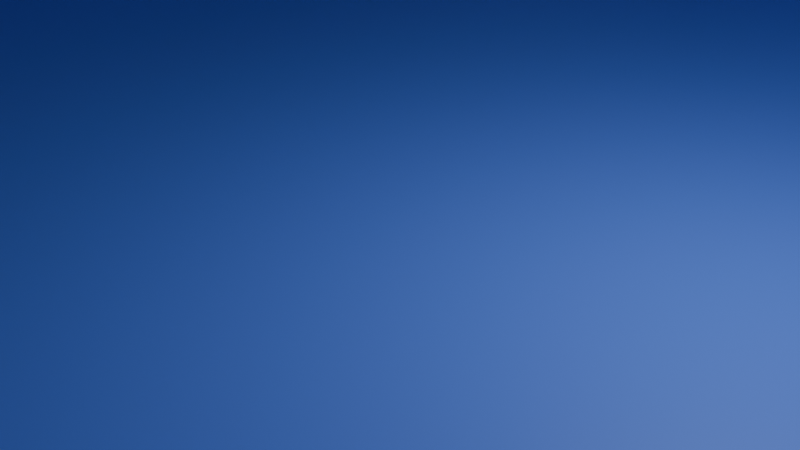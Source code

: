 # Source: Room_of_Base.blend  (saved by Blender 5.1.30; exported with 4.5.12 LTS)
import bpy
from mathutils import Matrix  # noqa: F401  (used for matrix-valued properties, if any)

bpy.ops.wm.read_factory_settings(use_empty=True)
scene = bpy.context.scene
scene.name = 'Scene'

# ---- collections
col_collection = bpy.data.collections.new('Collection'); scene.collection.children.link(col_collection)

# ---- materials (node trees are filled in below, after node groups)
mat_cobble = bpy.data.materials.new('cobble')
mat_door = bpy.data.materials.new('door')

# ---- material node trees
mat_cobble.use_nodes = True; mat_cobble.node_tree.nodes.clear()
_N = mat_cobble.node_tree.nodes; _L = mat_cobble.node_tree.links
n0 = _N.new('ShaderNodeBsdfPrincipled'); n0.name = 'Principled BSDF'; n0.location = (-200, 100)
n0.inputs[0].default_value = (0.1032, 0.2214, 0.8, 1.0)
n1 = _N.new('ShaderNodeOutputMaterial'); n1.name = 'Material Output'; n1.location = (200, 100)
_L.new(n0.outputs[0], n1.inputs[0])
n1.is_active_output = True
mat_door.use_nodes = True; mat_door.node_tree.nodes.clear()
_N = mat_door.node_tree.nodes; _L = mat_door.node_tree.links
n0 = _N.new('ShaderNodeBsdfPrincipled'); n0.name = 'Principled BSDF'; n0.location = (-200, 100)
n0.inputs[0].default_value = (0.8, 0.08425, 0.5888, 1.0)
n1 = _N.new('ShaderNodeOutputMaterial'); n1.name = 'Material Output'; n1.location = (200, 100)
_L.new(n0.outputs[0], n1.inputs[0])
n1.is_active_output = True

# ---- world
world_world = bpy.data.worlds.new('World'); scene.world = world_world
world_world.use_nodes = True; world_world.node_tree.nodes.clear()
_N = world_world.node_tree.nodes; _L = world_world.node_tree.links
n0 = _N.new('ShaderNodeOutputWorld'); n0.name = 'World Output'; n0.location = (200, 100)
n1 = _N.new('ShaderNodeBackground'); n1.name = 'Background'; n1.location = (-200, 100)
n1.inputs[0].default_value = (0.05088, 0.05088, 0.05088, 1.0)
_L.new(n1.outputs[0], n0.inputs[0])
n0.is_active_output = True
world_world.color = (0.05088, 0.05088, 0.05088)
world_world.sun_shadow_jitter_overblur = 0.0

# ---- cameras
cam_camera = bpy.data.cameras.new('Camera')
cam_camera.clip_end = 100.0
cam_camera.ortho_scale = 7.314

# ---- lights
light_light = bpy.data.lights.new('Light', 'POINT')
light_light.energy = 1000.0
light_light.shadow_soft_size = 0.1

# ---- meshes
me_circle = bpy.data.meshes.new('Circle')
me_circle.from_pydata([(0.0, 1.0, 0.0), (-0.1951, 0.9808, 0.0), (-0.3827, 0.9239, 0.0), (-0.5556, 0.8315, 0.0), (-0.7071, 0.7071, 0.0), (-0.8315, 0.5556, 0.0), (-0.9239, 0.3827, 0.0), (-0.9808, 0.1951, 0.0), (-1.0, 0.0, 0.0), (-0.9808, -0.1951, 0.0), (-0.9239, -0.3827, 0.0), (-0.8315, -0.5556, 0.0), (-0.7071, -0.7071, 0.0), (-0.5556, -0.8315, 0.0), (-0.3827, -0.9239, 0.0), (-0.1951, -0.9808, 0.0), (0.0, -1.0, 0.0), (0.1951, -0.9808, 0.0), (0.3827, -0.9239, 0.0), (0.5556, -0.8315, 0.0), (0.7071, -0.7071, 0.0), (0.8315, -0.5556, 0.0), (0.9239, -0.3827, 0.0), (0.9808, -0.1951, 0.0), (1.0, 0.0, 0.0), (0.9808, 0.1951, 0.0), (0.9239, 0.3827, 0.0), (0.8315, 0.5556, 0.0), (0.7071, 0.7071, 0.0), (0.5556, 0.8315, 0.0), (0.3827, 0.9239, 0.0), (0.1951, 0.9808, 0.0)], [(1, 0), (2, 1), (3, 2), (4, 3), (5, 4), (6, 5), (7, 6), (8, 7), (9, 8), (10, 9), (11, 10), (12, 11), (13, 12), (14, 13), (15, 14), (16, 15), (17, 16), (18, 17), (19, 18), (20, 19), (21, 20), (22, 21), (23, 22), (24, 23), (25, 24), (26, 25), (27, 26), (28, 27), (29, 28), (30, 29), (31, 30), (0, 31)], [])
_uv = me_circle.uv_layers.new(name='UVMap')
_uv.uv.foreach_set('vector', [])
me_circle.update()
me_cylinder = bpy.data.meshes.new('Cylinder')
me_cylinder.from_pydata([(0.0, 1.0, -1.0), (0.0, 1.0, 1.0), (0.7071, 0.7071, -1.0), (0.7071, 0.7071, 1.0), (1.0, 0.0, -1.0), (1.0, 0.0, 1.0), (0.7071, -0.7071, -1.0), (0.7071, -0.7071, 1.0), (0.0, -1.0, -1.0), (0.0, -1.0, 1.0), (-0.7071, -0.7071, -1.0), (-0.7071, -0.7071, 1.0), (-1.0, 0.0, -1.0), (-1.0, 0.0, 1.0), (-0.7071, 0.7071, -1.0), (-0.7071, 0.7071, 1.0), (0.9414, -0.1414, -1.0), (0.8828, -0.2828, -1.0), (0.8243, -0.4243, -1.0), (0.7657, -0.5657, -1.0), (0.7657, -0.5657, 1.0), (0.8243, -0.4243, 1.0), (0.8828, -0.2828, 1.0), (0.9414, -0.1414, 1.0), (-0.9414, 0.1414, -1.0), (-0.8828, 0.2828, -1.0), (-0.8243, 0.4243, -1.0), (-0.7657, 0.5657, -1.0), (-0.7657, 0.5657, 1.0), (-0.8243, 0.4243, 1.0), (-0.8828, 0.2828, 1.0), (-0.9414, 0.1414, 1.0), (0.1179, 0.9512, -1.0), (0.2357, 0.9024, -1.0), (0.3536, 0.8536, -1.0), (0.4714, 0.8047, -1.0), (0.5893, 0.7559, -1.0), (0.5893, 0.7559, 1.0), (0.4714, 0.8047, 1.0), (0.3536, 0.8536, 1.0), (0.2357, 0.9024, 1.0), (0.1179, 0.9512, 1.0), (-0.1179, -0.9512, -1.0), (-0.2357, -0.9024, -1.0), (-0.3536, -0.8536, -1.0), (-0.4714, -0.8047, -1.0), (-0.5893, -0.7559, -1.0), (-0.5893, -0.7559, 1.0), (-0.4714, -0.8047, 1.0), (-0.3536, -0.8536, 1.0), (-0.2357, -0.9024, 1.0), (-0.1179, -0.9512, 1.0), (0.4226, -0.5893, 1.0), (0.1381, -0.4714, 1.0), (-0.1464, -0.3536, 1.0), (-0.431, -0.2357, 1.0), (-0.7155, -0.1179, 1.0), (0.7155, 0.1179, 1.0), (0.431, 0.2357, 1.0), (0.1464, 0.3536, 1.0), (-0.1381, 0.4714, 1.0), (-0.4226, 0.5893, 1.0), (-0.6569, 0.02357, 1.0), (-0.3724, -0.09428, 1.0), (-0.08787, -0.2121, 1.0), (0.1966, -0.33, 1.0), (0.4812, -0.4478, 1.0), (-0.5983, 0.165, 1.0), (-0.3138, 0.04714, 1.0), (-0.02929, -0.07071, 1.0), (0.2552, -0.1886, 1.0), (0.5397, -0.3064, 1.0), (-0.5397, 0.3064, 1.0), (-0.2552, 0.1886, 1.0), (0.02929, 0.07071, 1.0), (0.3138, -0.04714, 1.0), (0.5983, -0.165, 1.0), (-0.4812, 0.4478, 1.0), (-0.1966, 0.33, 1.0), (0.08787, 0.2121, 1.0), (0.3724, 0.09428, 1.0), (0.6569, -0.02357, 1.0), (0.5303, -0.7803, -1.0), (0.3536, -0.8536, -1.0), (0.1768, -0.9268, -1.0), (0.1768, -0.9268, 1.0), (0.3536, -0.8536, 1.0), (0.5303, -0.7803, 1.0), (-0.7803, -0.5303, -1.0), (-0.8536, -0.3536, -1.0), (-0.9268, -0.1768, -1.0), (-0.9268, -0.1768, 1.0), (-0.8536, -0.3536, 1.0), (-0.7803, -0.5303, 1.0), (0.01726, -0.8607, 1.0), (0.1524, -0.7702, 1.0), (0.2875, -0.6797, 1.0), (-0.1423, -0.7946, 1.0), (-0.04882, -0.6869, 1.0), (0.04463, -0.5791, 1.0), (-0.3018, -0.7286, 1.0), (-0.25, -0.6036, 1.0), (-0.1982, -0.4786, 1.0), (-0.4613, -0.6625, 1.0), (-0.4512, -0.5202, 1.0), (-0.4411, -0.378, 1.0), (-0.6208, -0.5964, 1.0), (-0.6524, -0.4369, 1.0), (-0.6839, -0.2774, 1.0), (0.7803, 0.5303, -1.0), (0.8536, 0.3536, -1.0), (0.9268, 0.1768, -1.0), (0.9268, 0.1768, 1.0), (0.8536, 0.3536, 1.0), (0.7803, 0.5303, 1.0), (-0.5303, 0.7803, -1.0), (-0.3536, 0.8536, -1.0), (-0.1768, 0.9268, -1.0), (-0.1768, 0.9268, 1.0), (-0.3536, 0.8536, 1.0), (-0.5303, 0.7803, 1.0), (-0.01726, 0.8607, 1.0), (-0.1524, 0.7702, 1.0), (-0.2875, 0.6797, 1.0), (0.1423, 0.7946, 1.0), (0.04882, 0.6869, 1.0), (-0.04463, 0.5791, 1.0), (0.3018, 0.7286, 1.0), (0.25, 0.6036, 1.0), (0.1982, 0.4786, 1.0), (0.4613, 0.6625, 1.0), (0.4512, 0.5202, 1.0), (0.4411, 0.378, 1.0), (0.6208, 0.5964, 1.0), (0.6524, 0.4369, 1.0), (0.6839, 0.2774, 1.0), (0.0, 1.0, 0.0), (0.7071, 0.7071, 0.0), (1.0, 0.0, 0.0), (0.7071, -0.7071, 0.0), (0.0, -1.0, 0.0), (-0.7071, -0.7071, 0.0), (-1.0, 0.0, 0.0), (-0.7071, 0.7071, 0.0), (-0.9414, 0.1414, 0.0), (-0.8828, 0.2828, 0.0), (-0.8243, 0.4243, 0.0), (-0.7657, 0.5657, 0.0), (0.9414, -0.1414, 0.0), (0.8828, -0.2828, 0.0), (0.8243, -0.4243, 0.0), (0.7657, -0.5657, 0.0), (-0.1179, -0.9512, 0.0), (-0.2357, -0.9024, 0.0), (-0.3536, -0.8536, 0.0), (-0.4714, -0.8047, 0.0), (-0.5893, -0.7559, 0.0), (0.1179, 0.9512, 0.0), (0.2357, 0.9024, 0.0), (0.3536, 0.8536, 0.0), (0.4714, 0.8047, 0.0), (0.5893, 0.7559, 0.0), (-0.7803, -0.5303, 0.0), (-0.8536, -0.3536, 0.0), (-0.9268, -0.1768, 0.0), (0.5303, -0.7803, 0.0), (0.3536, -0.8536, 0.0), (0.1768, -0.9268, 0.0), (-0.5303, 0.7803, 0.0), (-0.3536, 0.8536, 0.0), (-0.1768, 0.9268, 0.0), (0.7803, 0.5303, 0.0), (0.8536, 0.3536, 0.0), (0.9268, 0.1768, 0.0), (0.0, 1.0, 0.5), (-0.9414, 0.1414, 0.5), (-0.8828, 0.2828, 0.5), (-0.8243, 0.4243, 0.5), (-0.7657, 0.5657, 0.5), (0.9414, -0.1414, 0.5), (0.8828, -0.2828, 0.5), (0.8243, -0.4243, 0.5), (0.7657, -0.5657, 0.5), (-0.1179, -0.9512, 0.5), (-0.2357, -0.9024, 0.5), (-0.3536, -0.8536, 0.5), (-0.4714, -0.8047, 0.5), (-0.5893, -0.7559, 0.5), (0.1179, 0.9512, 0.5), (0.2357, 0.9024, 0.5), (0.3536, 0.8536, 0.5), (0.4714, 0.8047, 0.5), (0.5893, 0.7559, 0.5), (-0.7803, -0.5303, 0.5), (-0.8536, -0.3536, 0.5), (-0.9268, -0.1768, 0.5), (0.5303, -0.7803, 0.5), (0.3536, -0.8536, 0.5), (0.1768, -0.9268, 0.5), (-0.5303, 0.7803, 0.5), (-0.3536, 0.8536, 0.5), (-0.1768, 0.9268, 0.5), (0.7803, 0.5303, 0.5), (0.8536, 0.3536, 0.5), (0.9268, 0.1768, 0.5), (0.7071, 0.7071, 0.5), (1.0, 0.0, 0.5), (0.7071, -0.7071, 0.5), (0.0, -1.0, 0.5), (-0.7071, -0.7071, 0.5), (-1.0, 0.0, 0.5), (-0.7071, 0.7071, 0.5), (0.7437, 0.6187, 1.0), (-0.08839, 0.9634, -1.0), (0.7437, 0.6187, -1.0), (-0.08839, 0.9634, 1.0), (0.0503, 0.9059, 1.0), (0.189, 0.8485, 1.0), (0.3277, 0.7911, 1.0), (0.4663, 0.7336, 1.0), (0.605, 0.6762, 1.0), (0.7437, 0.6187, 0.0), (-0.08839, 0.9634, 0.0), (0.7437, 0.6187, 0.5), (-0.08839, 0.9634, 0.5)], [], [(192, 205, 3, 37), (204, 206, 5, 112), (182, 207, 7, 20), (198, 208, 9, 85), (187, 209, 11, 47), (195, 210, 13, 91), (77, 28, 15, 61), (178, 211, 15, 28), (224, 174, 1, 215), (135, 112, 5, 57), (108, 91, 13, 56), (210, 175, 31, 13), (175, 176, 30, 31), (176, 177, 29, 30), (177, 178, 28, 29), (56, 13, 31, 62), (62, 31, 30, 67), (67, 30, 29, 72), (72, 29, 28, 77), (206, 179, 23, 5), (179, 180, 22, 23), (180, 181, 21, 22), (181, 182, 20, 21), (22, 76, 81, 23), (76, 75, 80, 81), (75, 74, 79, 80), (74, 73, 78, 79), (73, 72, 77, 78), (21, 71, 76, 22), (71, 70, 75, 76), (70, 69, 74, 75), (69, 68, 73, 74), (68, 67, 72, 73), (20, 66, 71, 21), (66, 65, 70, 71), (65, 64, 69, 70), (64, 63, 68, 69), (63, 62, 67, 68), (7, 52, 66, 20), (52, 53, 65, 66), (53, 54, 64, 65), (54, 55, 63, 64), (55, 56, 62, 63), (87, 96, 52, 7), (96, 99, 53, 52), (99, 102, 54, 53), (102, 105, 55, 54), (105, 108, 56, 55), (120, 123, 61, 15), (123, 126, 60, 61), (126, 129, 59, 60), (129, 132, 58, 59), (132, 135, 57, 58), (23, 81, 57, 5), (81, 80, 58, 57), (80, 79, 59, 58), (79, 78, 60, 59), (78, 77, 61, 60), (208, 183, 51, 9), (183, 184, 50, 51), (184, 185, 49, 50), (185, 186, 48, 49), (186, 187, 47, 48), (174, 188, 41, 1), (188, 189, 40, 41), (189, 190, 39, 40), (190, 191, 38, 39), (191, 192, 37, 38), (48, 47, 106, 103), (103, 106, 107, 104), (104, 107, 108, 105), (49, 48, 103, 100), (100, 103, 104, 101), (101, 104, 105, 102), (50, 49, 100, 97), (97, 100, 101, 98), (98, 101, 102, 99), (51, 50, 97, 94), (94, 97, 98, 95), (95, 98, 99, 96), (9, 51, 94, 85), (85, 94, 95, 86), (86, 95, 96, 87), (47, 11, 93, 106), (106, 93, 92, 107), (107, 92, 91, 108), (209, 193, 93, 11), (193, 194, 92, 93), (194, 195, 91, 92), (207, 196, 87, 7), (196, 197, 86, 87), (197, 198, 85, 86), (219, 220, 133, 130), (130, 133, 134, 131), (131, 134, 135, 132), (218, 219, 130, 127), (127, 130, 131, 128), (128, 131, 132, 129), (217, 218, 127, 124), (124, 127, 128, 125), (125, 128, 129, 126), (216, 217, 124, 121), (121, 124, 125, 122), (122, 125, 126, 123), (215, 216, 121, 118), (118, 121, 122, 119), (119, 122, 123, 120), (220, 212, 114, 133), (133, 114, 113, 134), (134, 113, 112, 135), (211, 199, 120, 15), (199, 200, 119, 120), (200, 201, 118, 119), (223, 202, 114, 212), (202, 203, 113, 114), (203, 204, 112, 113), (110, 111, 173, 172), (109, 110, 172, 171), (214, 109, 171, 221), (116, 117, 170, 169), (115, 116, 169, 168), (14, 115, 168, 143), (83, 84, 167, 166), (82, 83, 166, 165), (6, 82, 165, 139), (89, 90, 164, 163), (88, 89, 163, 162), (10, 88, 162, 141), (35, 36, 161, 160), (34, 35, 160, 159), (33, 34, 159, 158), (32, 33, 158, 157), (0, 32, 157, 136), (45, 46, 156, 155), (44, 45, 155, 154), (43, 44, 154, 153), (42, 43, 153, 152), (8, 42, 152, 140), (18, 19, 151, 150), (17, 18, 150, 149), (16, 17, 149, 148), (4, 16, 148, 138), (26, 27, 147, 146), (25, 26, 146, 145), (24, 25, 145, 144), (12, 24, 144, 142), (213, 0, 136, 222), (27, 14, 143, 147), (90, 12, 142, 164), (46, 10, 141, 156), (84, 8, 140, 167), (19, 6, 139, 151), (111, 4, 138, 173), (36, 2, 137, 161), (172, 173, 204, 203), (171, 172, 203, 202), (221, 171, 202, 223), (169, 170, 201, 200), (168, 169, 200, 199), (143, 168, 199, 211), (166, 167, 198, 197), (165, 166, 197, 196), (139, 165, 196, 207), (163, 164, 195, 194), (162, 163, 194, 193), (141, 162, 193, 209), (160, 161, 192, 191), (159, 160, 191, 190), (158, 159, 190, 189), (157, 158, 189, 188), (136, 157, 188, 174), (155, 156, 187, 186), (154, 155, 186, 185), (153, 154, 185, 184), (152, 153, 184, 183), (140, 152, 183, 208), (150, 151, 182, 181), (149, 150, 181, 180), (148, 149, 180, 179), (138, 148, 179, 206), (146, 147, 178, 177), (145, 146, 177, 176), (144, 145, 176, 175), (142, 144, 175, 210), (222, 136, 174, 224), (147, 143, 211, 178), (164, 142, 210, 195), (156, 141, 209, 187), (167, 140, 208, 198), (151, 139, 207, 182), (173, 138, 206, 204), (161, 137, 205, 192), (170, 222, 224, 201), (137, 221, 223, 205), (117, 213, 222, 170), (2, 214, 221, 137), (205, 223, 212, 3), (37, 3, 212, 220), (1, 41, 216, 215), (41, 40, 217, 216), (40, 39, 218, 217), (39, 38, 219, 218), (38, 37, 220, 219), (201, 224, 215, 118)])
me_cylinder.polygons.foreach_set('material_index', [0, 0, 0, 0, 0, 0, 0, 0, 0, 0, 0, 0, 0, 1, 0, 0, 0, 0, 0, 0, 0, 0, 0, 0, 0, 0, 0, 0, 0, 0, 0, 0, 0, 0, 0, 0, 0, 0, 0, 0, 0, 0, 0, 0, 0, 0, 0, 0, 0, 0, 0, 0, 0, 0, 0, 0, 0, 0, 0, 0, 0, 0, 0, 0, 0, 0, 0, 0, 0, 0, 0, 0, 0, 0, 0, 0, 0, 0, 0, 0, 0, 0, 0, 0, 0, 0, 0, 0, 0, 0, 0, 0, 0, 0, 0, 0, 0, 0, 0, 0, 0, 0, 0, 0, 0, 0, 0, 0, 0, 0, 0, 0, 0, 0, 0, 0, 0, 0, 0, 0, 0, 0, 0, 0, 0, 0, 0, 0, 0, 0, 0, 0, 0, 0, 0, 0, 0, 0, 0, 0, 0, 0, 0, 0, 0, 0, 0, 0, 0, 0, 0, 0, 0, 0, 0, 0, 0, 0, 0, 0, 0, 0, 0, 0, 0, 0, 0, 0, 0, 0, 0, 0, 0, 0, 0, 0, 0, 0, 0, 0, 0, 1, 0, 0, 0, 0, 0, 0, 0, 0, 0, 0, 0, 0, 0, 0, 0, 0, 0, 0, 0, 0, 0, 0])
_uv = me_cylinder.uv_layers.new(name='UVMap')
_uv.uv.foreach_set('vector', [0.8958, 0.875, 0.875, 0.875, 0.875, 1.0, 0.8958, 1.0, 0.7813, 0.875, 0.75, 0.875, 0.75, 1.0, 0.7812, 1.0, 0.65, 0.875, 0.625, 0.875, 0.625, 1.0, 0.65, 1.0, 0.5312, 0.875, 0.5, 0.875, 0.5, 1.0, 0.5312, 1.0, 0.3958, 0.875, 0.375, 0.875, 0.375, 1.0, 0.3958, 1.0, 0.2812, 0.875, 0.25, 0.875, 0.25, 1.0, 0.2812, 1.0, 0.2458, 1.0, 0.15, 1.0, 0.125, 1.0, 0.2292, 1.0, 0.15, 0.875, 0.125, 0.875, 0.125, 1.0, 0.15, 1.0, 0.01562, 0.875, 0.0, 0.875, 0.0, 1.0, 0.01562, 1.0, 0.6667, 1.0, 0.7812, 1.0, 0.75, 1.0, 0.6458, 1.0, 0.3333, 1.0, 0.2812, 1.0, 0.25, 1.0, 0.3125, 1.0, 0.25, 0.875, 0.225, 0.875, 0.225, 1.0, 0.25, 1.0, 0.225, 0.875, 0.2, 0.875, 0.2, 1.0, 0.225, 1.0, 0.2, 0.875, 0.175, 0.875, 0.175, 1.0, 0.2, 1.0, 0.175, 0.875, 0.15, 0.875, 0.15, 1.0, 0.175, 1.0, 0.3125, 1.0, 0.25, 1.0, 0.225, 1.0, 0.2958, 1.0, 0.2958, 1.0, 0.225, 1.0, 0.2, 1.0, 0.2792, 1.0, 0.2792, 1.0, 0.2, 1.0, 0.175, 1.0, 0.2625, 1.0, 0.2625, 1.0, 0.175, 1.0, 0.15, 1.0, 0.2458, 1.0, 0.75, 0.875, 0.725, 0.875, 0.725, 1.0, 0.75, 1.0, 0.725, 0.875, 0.7, 0.875, 0.7, 1.0, 0.725, 1.0, 0.7, 0.875, 0.675, 0.875, 0.675, 1.0, 0.7, 1.0, 0.675, 0.875, 0.65, 0.875, 0.65, 1.0, 0.675, 1.0, 0.7, 1.0, 0.6125, 1.0, 0.6292, 1.0, 0.725, 1.0, 0.6125, 1.0, 0.525, 1.0, 0.5333, 1.0, 0.6292, 1.0, 0.525, 1.0, 0.4375, 1.0, 0.4375, 1.0, 0.5333, 1.0, 0.4375, 1.0, 0.35, 1.0, 0.3417, 1.0, 0.4375, 1.0, 0.35, 1.0, 0.2625, 1.0, 0.2458, 1.0, 0.3417, 1.0, 0.675, 1.0, 0.5958, 1.0, 0.6125, 1.0, 0.7, 1.0, 0.5958, 1.0, 0.5167, 1.0, 0.525, 1.0, 0.6125, 1.0, 0.5167, 1.0, 0.4375, 1.0, 0.4375, 1.0, 0.525, 1.0, 0.4375, 1.0, 0.3583, 1.0, 0.35, 1.0, 0.4375, 1.0, 0.3583, 1.0, 0.2792, 1.0, 0.2625, 1.0, 0.35, 1.0, 0.65, 1.0, 0.5792, 1.0, 0.5958, 1.0, 0.675, 1.0, 0.5792, 1.0, 0.5083, 1.0, 0.5167, 1.0, 0.5958, 1.0, 0.5083, 1.0, 0.4375, 1.0, 0.4375, 1.0, 0.5167, 1.0, 0.4375, 1.0, 0.3667, 1.0, 0.3583, 1.0, 0.4375, 1.0, 0.3667, 1.0, 0.2958, 1.0, 0.2792, 1.0, 0.3583, 1.0, 0.625, 1.0, 0.5625, 1.0, 0.5792, 1.0, 0.65, 1.0, 0.5625, 1.0, 0.5, 1.0, 0.5083, 1.0, 0.5792, 1.0, 0.5, 1.0, 0.4375, 1.0, 0.4375, 1.0, 0.5083, 1.0, 0.4375, 1.0, 0.375, 1.0, 0.3667, 1.0, 0.4375, 1.0, 0.375, 1.0, 0.3125, 1.0, 0.2958, 1.0, 0.3667, 1.0, 0.5937, 1.0, 0.5417, 1.0, 0.5625, 1.0, 0.625, 1.0, 0.5417, 1.0, 0.4896, 1.0, 0.5, 1.0, 0.5625, 1.0, 0.4896, 1.0, 0.4375, 1.0, 0.4375, 1.0, 0.5, 1.0, 0.4375, 1.0, 0.3854, 1.0, 0.375, 1.0, 0.4375, 1.0, 0.3854, 1.0, 0.3333, 1.0, 0.3125, 1.0, 0.375, 1.0, 0.09375, 1.0, 0.2083, 1.0, 0.2292, 1.0, 0.125, 1.0, 0.2083, 1.0, 0.3229, 1.0, 0.3333, 1.0, 0.2292, 1.0, 0.3229, 1.0, 0.4375, 1.0, 0.4375, 1.0, 0.3333, 1.0, 0.4375, 1.0, 0.5521, 1.0, 0.5417, 1.0, 0.4375, 1.0, 0.5521, 1.0, 0.6667, 1.0, 0.6458, 1.0, 0.5417, 1.0, 0.725, 1.0, 0.6292, 1.0, 0.6458, 1.0, 0.75, 1.0, 0.6292, 1.0, 0.5333, 1.0, 0.5417, 1.0, 0.6458, 1.0, 0.5333, 1.0, 0.4375, 1.0, 0.4375, 1.0, 0.5417, 1.0, 0.4375, 1.0, 0.3417, 1.0, 0.3333, 1.0, 0.4375, 1.0, 0.3417, 1.0, 0.2458, 1.0, 0.2292, 1.0, 0.3333, 1.0, 0.5, 0.875, 0.4792, 0.875, 0.4792, 1.0, 0.5, 1.0, 0.4792, 0.875, 0.4583, 0.875, 0.4583, 1.0, 0.4792, 1.0, 0.4583, 0.875, 0.4375, 0.875, 0.4375, 1.0, 0.4583, 1.0, 0.4375, 0.875, 0.4167, 0.875, 0.4167, 1.0, 0.4375, 1.0, 0.4167, 0.875, 0.3958, 0.875, 0.3958, 1.0, 0.4167, 1.0, 1.0, 0.875, 0.9792, 0.875, 0.9792, 1.0, 1.0, 1.0, 0.9792, 0.875, 0.9583, 0.875, 0.9583, 1.0, 0.9792, 1.0, 0.9583, 0.875, 0.9375, 0.875, 0.9375, 1.0, 0.9583, 1.0, 0.9375, 0.875, 0.9167, 0.875, 0.9167, 1.0, 0.9375, 1.0, 0.9167, 0.875, 0.8958, 0.875, 0.8958, 1.0, 0.9167, 1.0, 0.4167, 1.0, 0.3958, 1.0, 0.375, 1.0, 0.4062, 1.0, 0.4062, 1.0, 0.375, 1.0, 0.3542, 1.0, 0.3958, 1.0, 0.3958, 1.0, 0.3542, 1.0, 0.3333, 1.0, 0.3854, 1.0, 0.4375, 1.0, 0.4167, 1.0, 0.4062, 1.0, 0.4375, 1.0, 0.4375, 1.0, 0.4062, 1.0, 0.3958, 1.0, 0.4375, 1.0, 0.4375, 1.0, 0.3958, 1.0, 0.3854, 1.0, 0.4375, 1.0, 0.4583, 1.0, 0.4375, 1.0, 0.4375, 1.0, 0.4688, 1.0, 0.4688, 1.0, 0.4375, 1.0, 0.4375, 1.0, 0.4792, 1.0, 0.4792, 1.0, 0.4375, 1.0, 0.4375, 1.0, 0.4896, 1.0, 0.4792, 1.0, 0.4583, 1.0, 0.4688, 1.0, 0.5, 1.0, 0.5, 1.0, 0.4688, 1.0, 0.4792, 1.0, 0.5208, 1.0, 0.5208, 1.0, 0.4792, 1.0, 0.4896, 1.0, 0.5417, 1.0, 0.5, 1.0, 0.4792, 1.0, 0.5, 1.0, 0.5312, 1.0, 0.5312, 1.0, 0.5, 1.0, 0.5208, 1.0, 0.5625, 1.0, 0.5625, 1.0, 0.5208, 1.0, 0.5417, 1.0, 0.5937, 1.0, 0.3958, 1.0, 0.375, 1.0, 0.3438, 1.0, 0.375, 1.0, 0.375, 1.0, 0.3438, 1.0, 0.3125, 1.0, 0.3542, 1.0, 0.3542, 1.0, 0.3125, 1.0, 0.2812, 1.0, 0.3333, 1.0, 0.375, 0.875, 0.3438, 0.875, 0.3438, 1.0, 0.375, 1.0, 0.3438, 0.875, 0.3125, 0.875, 0.3125, 1.0, 0.3438, 1.0, 0.3125, 0.875, 0.2812, 0.875, 0.2812, 1.0, 0.3125, 1.0, 0.625, 0.875, 0.5938, 0.875, 0.5937, 1.0, 0.625, 1.0, 0.5938, 0.875, 0.5625, 0.875, 0.5625, 1.0, 0.5937, 1.0, 0.5625, 0.875, 0.5312, 0.875, 0.5312, 1.0, 0.5625, 1.0, 0.5781, 1.0, 0.7187, 1.0, 0.7083, 1.0, 0.5729, 1.0, 0.5729, 1.0, 0.7083, 1.0, 0.6875, 1.0, 0.5625, 1.0, 0.5625, 1.0, 0.6875, 1.0, 0.6667, 1.0, 0.5521, 1.0, 0.4375, 1.0, 0.5781, 1.0, 0.5729, 1.0, 0.4375, 1.0, 0.4375, 1.0, 0.5729, 1.0, 0.5625, 1.0, 0.4375, 1.0, 0.4375, 1.0, 0.5625, 1.0, 0.5521, 1.0, 0.4375, 1.0, 0.2969, 1.0, 0.4375, 1.0, 0.4375, 1.0, 0.3021, 1.0, 0.3021, 1.0, 0.4375, 1.0, 0.4375, 1.0, 0.3125, 1.0, 0.3125, 1.0, 0.4375, 1.0, 0.4375, 1.0, 0.3229, 1.0, 0.1562, 1.0, 0.2969, 1.0, 0.3021, 1.0, 0.1667, 1.0, 0.1667, 1.0, 0.3021, 1.0, 0.3125, 1.0, 0.1875, 1.0, 0.1875, 1.0, 0.3125, 1.0, 0.3229, 1.0, 0.2083, 1.0, 0.01562, 1.0, 0.1562, 1.0, 0.1667, 1.0, 0.03125, 1.0, 0.03125, 1.0, 0.1667, 1.0, 0.1875, 1.0, 0.0625, 1.0, 0.0625, 1.0, 0.1875, 1.0, 0.2083, 1.0, 0.09375, 1.0, 0.7187, 1.0, 0.8594, 1.0, 0.8437, 1.0, 0.7083, 1.0, 0.7083, 1.0, 0.8437, 1.0, 0.8125, 1.0, 0.6875, 1.0, 0.6875, 1.0, 0.8125, 1.0, 0.7812, 1.0, 0.6667, 1.0, 0.125, 0.875, 0.09375, 0.875, 0.09375, 1.0, 0.125, 1.0, 0.09375, 0.875, 0.0625, 0.875, 0.0625, 1.0, 0.09375, 1.0, 0.0625, 0.875, 0.03125, 0.875, 0.03125, 1.0, 0.0625, 1.0, 0.8594, 0.875, 0.8438, 0.875, 0.8437, 1.0, 0.8594, 1.0, 0.8438, 0.875, 0.8125, 0.875, 0.8125, 1.0, 0.8437, 1.0, 0.8125, 0.875, 0.7813, 0.875, 0.7812, 1.0, 0.8125, 1.0, 0.8125, 0.5, 0.7812, 0.5, 0.7812, 0.75, 0.8125, 0.75, 0.8438, 0.5, 0.8125, 0.5, 0.8125, 0.75, 0.8438, 0.75, 0.8594, 0.5, 0.8438, 0.5, 0.8438, 0.75, 0.8594, 0.75, 0.0625, 0.5, 0.03125, 0.5, 0.03125, 0.75, 0.0625, 0.75, 0.09375, 0.5, 0.0625, 0.5, 0.0625, 0.75, 0.09375, 0.75, 0.125, 0.5, 0.09375, 0.5, 0.09375, 0.75, 0.125, 0.75, 0.5625, 0.5, 0.5312, 0.5, 0.5312, 0.75, 0.5625, 0.75, 0.5938, 0.5, 0.5625, 0.5, 0.5625, 0.75, 0.5938, 0.75, 0.625, 0.5, 0.5938, 0.5, 0.5938, 0.75, 0.625, 0.75, 0.3125, 0.5, 0.2812, 0.5, 0.2812, 0.75, 0.3125, 0.75, 0.3438, 0.5, 0.3125, 0.5, 0.3125, 0.75, 0.3438, 0.75, 0.375, 0.5, 0.3438, 0.5, 0.3438, 0.75, 0.375, 0.75, 0.9167, 0.5, 0.8958, 0.5, 0.8958, 0.75, 0.9167, 0.75, 0.9375, 0.5, 0.9167, 0.5, 0.9167, 0.75, 0.9375, 0.75, 0.9583, 0.5, 0.9375, 0.5, 0.9375, 0.75, 0.9583, 0.75, 0.9792, 0.5, 0.9583, 0.5, 0.9583, 0.75, 0.9792, 0.75, 1.0, 0.5, 0.9792, 0.5, 0.9792, 0.75, 1.0, 0.75, 0.4167, 0.5, 0.3958, 0.5, 0.3958, 0.75, 0.4167, 0.75, 0.4375, 0.5, 0.4167, 0.5, 0.4167, 0.75, 0.4375, 0.75, 0.4583, 0.5, 0.4375, 0.5, 0.4375, 0.75, 0.4583, 0.75, 0.4792, 0.5, 0.4583, 0.5, 0.4583, 0.75, 0.4792, 0.75, 0.5, 0.5, 0.4792, 0.5, 0.4792, 0.75, 0.5, 0.75, 0.675, 0.5, 0.65, 0.5, 0.65, 0.75, 0.675, 0.75, 0.7, 0.5, 0.675, 0.5, 0.675, 0.75, 0.7, 0.75, 0.725, 0.5, 0.7, 0.5, 0.7, 0.75, 0.725, 0.75, 0.75, 0.5, 0.725, 0.5, 0.725, 0.75, 0.75, 0.75, 0.175, 0.5, 0.15, 0.5, 0.15, 0.75, 0.175, 0.75, 0.2, 0.5, 0.175, 0.5, 0.175, 0.75, 0.2, 0.75, 0.225, 0.5, 0.2, 0.5, 0.2, 0.75, 0.225, 0.75, 0.25, 0.5, 0.225, 0.5, 0.225, 0.75, 0.25, 0.75, 0.01562, 0.5, 0.0, 0.5, 0.0, 0.75, 0.01562, 0.75, 0.15, 0.5, 0.125, 0.5, 0.125, 0.75, 0.15, 0.75, 0.2812, 0.5, 0.25, 0.5, 0.25, 0.75, 0.2812, 0.75, 0.3958, 0.5, 0.375, 0.5, 0.375, 0.75, 0.3958, 0.75, 0.5312, 0.5, 0.5, 0.5, 0.5, 0.75, 0.5312, 0.75, 0.65, 0.5, 0.625, 0.5, 0.625, 0.75, 0.65, 0.75, 0.7812, 0.5, 0.75, 0.5, 0.75, 0.75, 0.7812, 0.75, 0.8958, 0.5, 0.875, 0.5, 0.875, 0.75, 0.8958, 0.75, 0.8125, 0.75, 0.7812, 0.75, 0.7813, 0.875, 0.8125, 0.875, 0.8438, 0.75, 0.8125, 0.75, 0.8125, 0.875, 0.8438, 0.875, 0.8594, 0.75, 0.8438, 0.75, 0.8438, 0.875, 0.8594, 0.875, 0.0625, 0.75, 0.03125, 0.75, 0.03125, 0.875, 0.0625, 0.875, 0.09375, 0.75, 0.0625, 0.75, 0.0625, 0.875, 0.09375, 0.875, 0.125, 0.75, 0.09375, 0.75, 0.09375, 0.875, 0.125, 0.875, 0.5625, 0.75, 0.5312, 0.75, 0.5312, 0.875, 0.5625, 0.875, 0.5938, 0.75, 0.5625, 0.75, 0.5625, 0.875, 0.5938, 0.875, 0.625, 0.75, 0.5938, 0.75, 0.5938, 0.875, 0.625, 0.875, 0.3125, 0.75, 0.2812, 0.75, 0.2812, 0.875, 0.3125, 0.875, 0.3438, 0.75, 0.3125, 0.75, 0.3125, 0.875, 0.3438, 0.875, 0.375, 0.75, 0.3438, 0.75, 0.3438, 0.875, 0.375, 0.875, 0.9167, 0.75, 0.8958, 0.75, 0.8958, 0.875, 0.9167, 0.875, 0.9375, 0.75, 0.9167, 0.75, 0.9167, 0.875, 0.9375, 0.875, 0.9583, 0.75, 0.9375, 0.75, 0.9375, 0.875, 0.9583, 0.875, 0.9792, 0.75, 0.9583, 0.75, 0.9583, 0.875, 0.9792, 0.875, 1.0, 0.75, 0.9792, 0.75, 0.9792, 0.875, 1.0, 0.875, 0.4167, 0.75, 0.3958, 0.75, 0.3958, 0.875, 0.4167, 0.875, 0.4375, 0.75, 0.4167, 0.75, 0.4167, 0.875, 0.4375, 0.875, 0.4583, 0.75, 0.4375, 0.75, 0.4375, 0.875, 0.4583, 0.875, 0.4792, 0.75, 0.4583, 0.75, 0.4583, 0.875, 0.4792, 0.875, 0.5, 0.75, 0.4792, 0.75, 0.4792, 0.875, 0.5, 0.875, 0.675, 0.75, 0.65, 0.75, 0.65, 0.875, 0.675, 0.875, 0.7, 0.75, 0.675, 0.75, 0.675, 0.875, 0.7, 0.875, 0.725, 0.75, 0.7, 0.75, 0.7, 0.875, 0.725, 0.875, 0.75, 0.75, 0.725, 0.75, 0.725, 0.875, 0.75, 0.875, 0.175, 0.75, 0.15, 0.75, 0.15, 0.875, 0.175, 0.875, 0.2, 0.75, 0.175, 0.75, 0.175, 0.875, 0.2, 0.875, 0.225, 0.75, 0.2, 0.75, 0.2, 0.875, 0.225, 0.875, 0.25, 0.75, 0.225, 0.75, 0.225, 0.875, 0.25, 0.875, 0.01562, 0.75, 0.0, 0.75, 0.0, 0.875, 0.01562, 0.875, 0.15, 0.75, 0.125, 0.75, 0.125, 0.875, 0.15, 0.875, 0.2812, 0.75, 0.25, 0.75, 0.25, 0.875, 0.2812, 0.875, 0.3958, 0.75, 0.375, 0.75, 0.375, 0.875, 0.3958, 0.875, 0.5312, 0.75, 0.5, 0.75, 0.5, 0.875, 0.5312, 0.875, 0.65, 0.75, 0.625, 0.75, 0.625, 0.875, 0.65, 0.875, 0.7812, 0.75, 0.75, 0.75, 0.75, 0.875, 0.7813, 0.875, 0.8958, 0.75, 0.875, 0.75, 0.875, 0.875, 0.8958, 0.875, 0.03125, 0.75, 0.01562, 0.75, 0.01562, 0.875, 0.03125, 0.875, 0.875, 0.75, 0.8594, 0.75, 0.8594, 0.875, 0.875, 0.875, 0.03125, 0.5, 0.01562, 0.5, 0.01562, 0.75, 0.03125, 0.75, 0.875, 0.5, 0.8594, 0.5, 0.8594, 0.75, 0.875, 0.75, 0.875, 0.875, 0.8594, 0.875, 0.8594, 1.0, 0.875, 1.0, 0.7292, 1.0, 0.875, 1.0, 0.8594, 1.0, 0.7187, 1.0, 0.0, 1.0, 0.1458, 1.0, 0.1562, 1.0, 0.01562, 1.0, 0.1458, 1.0, 0.2917, 1.0, 0.2969, 1.0, 0.1562, 1.0, 0.2917, 1.0, 0.4375, 1.0, 0.4375, 1.0, 0.2969, 1.0, 0.4375, 1.0, 0.5833, 1.0, 0.5781, 1.0, 0.4375, 1.0, 0.5833, 1.0, 0.7292, 1.0, 0.7187, 1.0, 0.5781, 1.0, 0.03125, 0.875, 0.01562, 0.875, 0.01562, 1.0, 0.03125, 1.0])
me_cylinder.materials.append(mat_cobble)
me_cylinder.materials.append(mat_door)
me_cylinder.update()

# ---- objects
ob_light = bpy.data.objects.new('Light', light_light)
ob_camera = bpy.data.objects.new('Camera', cam_camera)
ob_circle = bpy.data.objects.new('Circle', me_circle)
ob_cylinder = bpy.data.objects.new('Cylinder', me_cylinder)

# ---- transforms, parenting, visibility, modifiers, constraints
ob_light.location = (4.076, 1.005, 5.904)
ob_light.rotation_euler = (0.6503, 0.05522, 1.866)
ob_light.lock_rotations_4d = False
ob_light.empty_display_type = 'ARROWS'
ob_light.color = (0.0, 0.0, 0.0, 0.0)
ob_light.lineart.crease_threshold = 0.0
ob_camera.location = (7.359, -6.926, 4.958)
ob_camera.rotation_euler = (1.109, 0.0, 0.8149)
ob_camera.lock_rotations_4d = False
ob_camera.empty_display_type = 'ARROWS'
ob_camera.color = (0.0, 0.0, 0.0, 0.0)
ob_camera.display_type = 'WIRE'
ob_camera.lineart.crease_threshold = 0.0
ob_circle.location = (0.0, 49.55, -6.096)
ob_cylinder.location = (0.0, 0.0, 4.0)
ob_cylinder.rotation_euler = (3.346e-08, 3.142, -0.3927)
ob_cylinder.scale = (14.0, 14.0, 4.0)

# ---- collection membership
col_collection.objects.link(ob_light)
col_collection.objects.link(ob_camera)
col_collection.objects.link(ob_circle)
col_collection.objects.link(ob_cylinder)

# ---- scene / render settings (as saved in the file)
scene.camera = ob_camera
scene.frame_start = 1; scene.frame_end = 250; scene.frame_set(1)
scene.render.engine = 'BLENDER_EEVEE_NEXT'
scene.render.bake_bias = 0.0
scene.render.bake_samples = 0
scene.cycles.sampling_pattern = 'TABULATED_SOBOL'
scene.eevee.use_volume_custom_range = False
bpy.context.view_layer.update()
